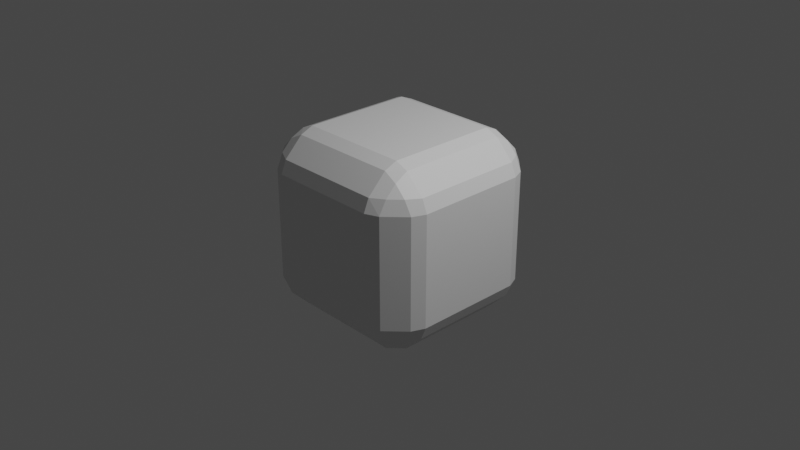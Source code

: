 # Source: roundedCube.blend  (saved by Blender 3.3.6; exported with 4.5.12 LTS)
import bpy
from mathutils import Matrix  # noqa: F401  (used for matrix-valued properties, if any)

bpy.ops.wm.read_factory_settings(use_empty=True)
scene = bpy.context.scene
scene.name = 'Scene'

# ---- collections
col_collection = bpy.data.collections.new('Collection'); scene.collection.children.link(col_collection)

# ---- materials (node trees are filled in below, after node groups)
mat_material_002 = bpy.data.materials.new('Material.002')
mat_material_002.alpha_threshold = 0.0
mat_material_002.use_transparent_shadow = False
mat_material_002.roughness = 0.5
mat_material_002.line_color = (0.0, 0.0, 0.0, 1.0)

# ---- material node trees
mat_material_002.use_nodes = True; mat_material_002.node_tree.nodes.clear()
_N = mat_material_002.node_tree.nodes; _L = mat_material_002.node_tree.links
n0 = _N.new('ShaderNodeOutputMaterial'); n0.name = 'Material Output'; n0.location = (300, 300)
n1 = _N.new('ShaderNodeBsdfPrincipled'); n1.name = 'Principled BSDF'; n1.location = (10, 300)
n1.distribution = 'GGX'
n1.subsurface_method = 'RANDOM_WALK_SKIN'
n1.inputs[3].default_value = 1.45
n1.inputs[27].default_value = (0.0, 0.0, 0.0, 1.0)
n1.inputs[28].default_value = 1.0
_L.new(n1.outputs[0], n0.inputs[0])
n0.is_active_output = True

# ---- world
world_world = bpy.data.worlds.new('World'); scene.world = world_world
world_world.use_nodes = True; world_world.node_tree.nodes.clear()
_N = world_world.node_tree.nodes; _L = world_world.node_tree.links
n0 = _N.new('ShaderNodeOutputWorld'); n0.name = 'World Output'; n0.location = (300, 300)
n1 = _N.new('ShaderNodeBackground'); n1.name = 'Background'; n1.location = (10, 300)
n1.inputs[0].default_value = (0.05088, 0.05088, 0.05088, 1.0)
_L.new(n1.outputs[0], n0.inputs[0])
n0.is_active_output = True
world_world.color = (0.05088, 0.05088, 0.05088)
world_world.use_sun_shadow = False
world_world.sun_shadow_jitter_overblur = 0.0

# ---- cameras
cam_camera = bpy.data.cameras.new('Camera')
cam_camera.clip_end = 100.0
cam_camera.ortho_scale = 7.314

# ---- lights
light_light = bpy.data.lights.new('Light', 'POINT')
light_light.transmission_factor = 0.0
light_light.energy = 1000.0
light_light.shadow_soft_size = 0.1
light_light.shadow_maximum_resolution = 0.006
light_light.use_absolute_resolution = True

# ---- meshes
me_cube_002 = bpy.data.meshes.new('Cube.002')
me_cube_002.from_pydata([(0.7394, 0.9419, 0.5993), (0.5993, 1.0, 0.5993), (0.5993, 0.9419, 0.7394), (0.7484, 0.8659, 0.7484), (0.5993, 0.7394, 0.9419), (0.5993, 0.5993, 1.0), (0.7394, 0.5993, 0.9419), (0.7484, 0.7484, 0.8659), (0.9419, 0.7394, 0.5993), (0.8659, 0.7484, 0.7484), (0.9419, 0.5993, 0.7394), (1.0, 0.5993, 0.5993), (0.7394, 0.5993, -0.9419), (0.5993, 0.5993, -1.0), (0.5993, 0.7394, -0.9419), (0.7484, 0.7484, -0.8659), (0.5993, 0.9419, -0.7394), (0.5993, 1.0, -0.5993), (0.7394, 0.9419, -0.5993), (0.7484, 0.8659, -0.7484), (0.9419, 0.5993, -0.7394), (0.8659, 0.7484, -0.7484), (0.9419, 0.7394, -0.5993), (1.0, 0.5993, -0.5993), (0.9419, -0.7394, 0.5993), (1.0, -0.5993, 0.5993), (0.9419, -0.5993, 0.7394), (0.8659, -0.7484, 0.7484), (0.7394, -0.5993, 0.9419), (0.5993, -0.5993, 1.0), (0.5993, -0.7394, 0.9419), (0.7484, -0.7484, 0.8659), (0.7394, -0.9419, 0.5993), (0.7484, -0.8659, 0.7484), (0.5993, -0.9419, 0.7394), (0.5993, -1.0, 0.5993), (0.9419, -0.5993, -0.7394), (1.0, -0.5993, -0.5993), (0.9419, -0.7394, -0.5993), (0.8659, -0.7484, -0.7484), (0.7394, -0.9419, -0.5993), (0.5993, -1.0, -0.5993), (0.5993, -0.9419, -0.7394), (0.7484, -0.8659, -0.7484), (0.7394, -0.5993, -0.9419), (0.7484, -0.7484, -0.8659), (0.5993, -0.7394, -0.9419), (0.5993, -0.5993, -1.0), (-0.5993, 0.9419, 0.7394), (-0.5993, 1.0, 0.5993), (-0.7394, 0.9419, 0.5993), (-0.7435, 0.8758, 0.7435), (-0.9419, 0.7394, 0.5993), (-1.0, 0.5993, 0.5993), (-0.9381, 0.6814, 0.7433), (-0.5993, 0.7394, 0.9419), (-0.7433, 0.6814, 0.9381), (-0.5993, 0.5993, 1.0), (-0.9419, 0.5993, -0.7394), (-1.0, 0.5993, -0.5993), (-0.9419, 0.7394, -0.5993), (-0.8659, 0.7484, -0.7484), (-0.7394, 0.9419, -0.5993), (-0.5993, 1.0, -0.5993), (-0.5993, 0.9419, -0.7394), (-0.7484, 0.8659, -0.7484), (-0.7394, 0.5993, -0.9419), (-0.7484, 0.7484, -0.8659), (-0.5993, 0.7394, -0.9419), (-0.5993, 0.5993, -1.0), (-0.9382, -0.5993, 0.7431), (-1.0, -0.5993, 0.5993), (-0.9419, -0.7394, 0.5993), (-0.8659, -0.7484, 0.7484), (-0.7394, -0.9419, 0.5993), (-0.5993, -1.0, 0.5993), (-0.5993, -0.9419, 0.7394), (-0.7484, -0.8659, 0.7484), (-0.7431, -0.5993, 0.9382), (-0.7484, -0.7484, 0.8659), (-0.5993, -0.7394, 0.9419), (-0.5993, -0.5993, 1.0), (-0.7394, -0.5993, -0.9419), (-0.5993, -0.5993, -1.0), (-0.5993, -0.7394, -0.9419), (-0.7484, -0.7484, -0.8659), (-0.5993, -0.9419, -0.7394), (-0.5993, -1.0, -0.5993), (-0.7394, -0.9419, -0.5993), (-0.7484, -0.8659, -0.7484), (-0.9419, -0.5993, -0.7394), (-0.8659, -0.7484, -0.7484), (-0.9419, -0.7394, -0.5993), (-1.0, -0.5993, -0.5993)], [], [(32, 40, 38, 24), (66, 82, 90, 58), (39, 43, 45), (23, 11, 25, 37), (44, 12, 20, 36), (63, 49, 1, 17), (14, 68, 64, 16), (30, 80, 76, 34), (84, 46, 42, 86), (50, 62, 60, 52), (73, 77, 79), (88, 74, 72, 92), (61, 65, 67), (69, 13, 47, 83), (3, 7, 9), (85, 89, 91), (27, 31, 33), (78, 56, 54, 70), (41, 35, 75, 87), (5, 57, 81, 29), (51, 54, 56), (93, 71, 53, 59), (6, 28, 26, 10), (15, 19, 21), (55, 4, 2, 48), (0, 1, 2, 3), (4, 5, 6, 7), (8, 9, 10, 11), (12, 13, 14, 15), (16, 17, 18, 19), (20, 21, 22, 23), (24, 25, 26, 27), (28, 29, 30, 31), (32, 33, 34, 35), (36, 37, 38, 39), (40, 41, 42, 43), (44, 45, 46, 47), (48, 49, 50, 51), (52, 53, 54), (55, 56, 57), (58, 59, 60, 61), (62, 63, 64, 65), (66, 67, 68, 69), (70, 71, 72, 73), (74, 75, 76, 77), (78, 79, 80, 81), (82, 83, 84, 85), (86, 87, 88, 89), (90, 91, 92, 93), (8, 0, 3, 9), (2, 4, 7, 3), (6, 10, 9, 7), (20, 12, 15, 21), (14, 16, 19, 15), (18, 22, 21, 19), (32, 24, 27, 33), (26, 28, 31, 27), (30, 34, 33, 31), (44, 36, 39, 45), (38, 40, 43, 39), (42, 46, 45, 43), (55, 48, 51, 56), (50, 52, 54, 51), (66, 58, 61, 67), (60, 62, 65, 61), (64, 68, 67, 65), (78, 70, 73, 79), (72, 74, 77, 73), (76, 80, 79, 77), (90, 82, 85, 91), (84, 86, 89, 85), (88, 92, 91, 89), (69, 83, 82, 66), (93, 59, 58, 90), (13, 69, 68, 14), (63, 17, 16, 64), (11, 23, 22, 8), (17, 1, 0, 18), (87, 75, 74, 88), (71, 93, 92, 72), (35, 41, 40, 32), (37, 25, 24, 38), (49, 63, 62, 50), (59, 53, 52, 60), (29, 81, 80, 30), (75, 35, 34, 76), (5, 29, 28, 6), (25, 11, 10, 26), (83, 47, 46, 84), (41, 87, 86, 42), (81, 57, 56, 78), (53, 71, 70, 54), (57, 5, 4, 55), (1, 49, 48, 2), (47, 13, 12, 44), (23, 37, 36, 20), (8, 22, 18, 0)])
_uv = me_cube_002.uv_layers.new(name='UVMap')
_uv.uv.foreach_set('vector', [0.5749, 0.7753, 0.4251, 0.7753, 0.4251, 0.7247, 0.5749, 0.7247, 0.1576, 0.5501, 0.1576, 0.6999, 0.1323, 0.6999, 0.1323, 0.5501, 0.3582, 0.7186, 0.3436, 0.7332, 0.3436, 0.7186, 0.4251, 0.5501, 0.5749, 0.5501, 0.5749, 0.6999, 0.4251, 0.6999, 0.3497, 0.6999, 0.3497, 0.5501, 0.4003, 0.5501, 0.4003, 0.6999, 0.4251, 0.3001, 0.5749, 0.3001, 0.5749, 0.4499, 0.4251, 0.4499, 0.3249, 0.5326, 0.1751, 0.5326, 0.1751, 0.5073, 0.3249, 0.5073, 0.6177, 0.8001, 0.6177, 0.9499, 0.5924, 0.9499, 0.5924, 0.8001, 0.1751, 0.7174, 0.3249, 0.7174, 0.3249, 0.7427, 0.1751, 0.7427, 0.5749, 0.2753, 0.4251, 0.2753, 0.4251, 0.2247, 0.5749, 0.2247, 0.5936, 0.03145, 0.5936, 0.01676, 0.6082, 0.03145, 0.4251, 0.007258, 0.5749, 0.007258, 0.5749, 0.03257, 0.4251, 0.03257, 0.1418, 0.5314, 0.1564, 0.5168, 0.1564, 0.5314, 0.1751, 0.5501, 0.3249, 0.5501, 0.3249, 0.6999, 0.1751, 0.6999, 0.5936, 0.4686, 0.6082, 0.4686, 0.5936, 0.4832, 0.1564, 0.7186, 0.1564, 0.7332, 0.1418, 0.7186, 0.5936, 0.7668, 0.6082, 0.7814, 0.5936, 0.7814, 0.6173, 0.05009, 0.6173, 0.2102, 0.5929, 0.2102, 0.5929, 0.05009, 0.4251, 0.8001, 0.5749, 0.8001, 0.5749, 0.9499, 0.4251, 0.9499, 0.6751, 0.5501, 0.8249, 0.5501, 0.8249, 0.6999, 0.6751, 0.6999, 0.5929, 0.2345, 0.5929, 0.2102, 0.6173, 0.2102, 0.4251, 0.05009, 0.5749, 0.05009, 0.5749, 0.1999, 0.4251, 0.1999, 0.6503, 0.5501, 0.6503, 0.6999, 0.5997, 0.6999, 0.5997, 0.5501, 0.3436, 0.5314, 0.3436, 0.5168, 0.3582, 0.5314, 0.6177, 0.3001, 0.6177, 0.4499, 0.5924, 0.4499, 0.5924, 0.3001, 0.5749, 0.4602, 0.5749, 0.4499, 0.5852, 0.4499, 0.5852, 0.4602, 0.6177, 0.4499, 0.625, 0.4499, 0.625, 0.4602, 0.6124, 0.4602, 0.5749, 0.5253, 0.5852, 0.5147, 0.5852, 0.5398, 0.5749, 0.5398, 0.3352, 0.5501, 0.3249, 0.5501, 0.3249, 0.5398, 0.3352, 0.5398, 0.3249, 0.5073, 0.3249, 0.5, 0.3352, 0.5, 0.3352, 0.5126, 0.4003, 0.5501, 0.3897, 0.5398, 0.4148, 0.5398, 0.4148, 0.5501, 0.5749, 0.7247, 0.5749, 0.7102, 0.5852, 0.7102, 0.5852, 0.7353, 0.625, 0.7898, 0.625, 0.8001, 0.6177, 0.8001, 0.6124, 0.7898, 0.5749, 0.7898, 0.5852, 0.7898, 0.5852, 0.8001, 0.5749, 0.8001, 0.3677, 0.7102, 0.375, 0.7102, 0.3677, 0.7174, 0.3582, 0.7186, 0.3352, 0.75, 0.3249, 0.75, 0.3249, 0.7427, 0.3352, 0.7374, 0.3352, 0.6999, 0.3352, 0.7102, 0.3249, 0.7102, 0.3249, 0.6999, 0.5852, 0.2898, 0.5749, 0.2898, 0.5749, 0.2753, 0.5852, 0.2665, 0.5749, 0.2102, 0.5749, 0.1999, 0.5852, 0.2102, 0.6177, 0.3001, 0.6211, 0.2898, 0.625, 0.3001, 0.1323, 0.5501, 0.125, 0.5501, 0.125, 0.5398, 0.1376, 0.5398, 0.1576, 0.5073, 0.1648, 0.5, 0.1648, 0.5073, 0.1564, 0.5168, 0.1576, 0.5501, 0.1564, 0.5314, 0.1751, 0.5326, 0.1751, 0.5501, 0.5929, 0.05009, 0.5749, 0.05009, 0.5749, 0.03257, 0.5936, 0.03145, 0.5749, 0.007258, 0.5749, 0.0, 0.5852, 0.0, 0.5852, 0.01257, 0.6173, 0.03983, 0.6082, 0.03145, 0.6177, 0.03257, 0.625, 0.03983, 0.1576, 0.6999, 0.1751, 0.6999, 0.1751, 0.7174, 0.1564, 0.7186, 0.1648, 0.7427, 0.1648, 0.75, 0.1576, 0.7427, 0.1564, 0.7332, 0.1323, 0.7102, 0.1418, 0.7186, 0.1323, 0.7174, 0.125, 0.7102, 0.5749, 0.5253, 0.5749, 0.4747, 0.5852, 0.4853, 0.5852, 0.5147, 0.5924, 0.4499, 0.6177, 0.4499, 0.6082, 0.4686, 0.5936, 0.4686, 0.6503, 0.5501, 0.5997, 0.5501, 0.6103, 0.5398, 0.6397, 0.5398, 0.4003, 0.5501, 0.3497, 0.5501, 0.3603, 0.5398, 0.3897, 0.5398, 0.3249, 0.5326, 0.3249, 0.5073, 0.3436, 0.5168, 0.3436, 0.5314, 0.3424, 0.5073, 0.3677, 0.5326, 0.3582, 0.5314, 0.3436, 0.5168, 0.5749, 0.7753, 0.5749, 0.7247, 0.5852, 0.7353, 0.5852, 0.7647, 0.5924, 0.7573, 0.6177, 0.7826, 0.6082, 0.7814, 0.5936, 0.7668, 0.6177, 0.8001, 0.5924, 0.8001, 0.5936, 0.7814, 0.6082, 0.7814, 0.3424, 0.7102, 0.3677, 0.7102, 0.3582, 0.7186, 0.3436, 0.7186, 0.3677, 0.7174, 0.3424, 0.7427, 0.3436, 0.7332, 0.3582, 0.7186, 0.3249, 0.7427, 0.3249, 0.7174, 0.3436, 0.7186, 0.3436, 0.7332, 0.6177, 0.3001, 0.5924, 0.3001, 0.5968, 0.2898, 0.6211, 0.2898, 0.5749, 0.2753, 0.5749, 0.2247, 0.5852, 0.2179, 0.5852, 0.2665, 0.1576, 0.5501, 0.1323, 0.5501, 0.1418, 0.5314, 0.1564, 0.5314, 0.1323, 0.5326, 0.1576, 0.5073, 0.1564, 0.5168, 0.1418, 0.5314, 0.1751, 0.5073, 0.1751, 0.5326, 0.1564, 0.5314, 0.1564, 0.5168, 0.6173, 0.05009, 0.5929, 0.05009, 0.5936, 0.03145, 0.6082, 0.03145, 0.5749, 0.03257, 0.5749, 0.007258, 0.5936, 0.01676, 0.5936, 0.03145, 0.5924, 0.007258, 0.6177, 0.03257, 0.6082, 0.03145, 0.5936, 0.01676, 0.1323, 0.6999, 0.1576, 0.6999, 0.1564, 0.7186, 0.1418, 0.7186, 0.1751, 0.7174, 0.1751, 0.7427, 0.1564, 0.7332, 0.1564, 0.7186, 0.1576, 0.7427, 0.1323, 0.7174, 0.1418, 0.7186, 0.1564, 0.7332, 0.1751, 0.5501, 0.1751, 0.6999, 0.1576, 0.6999, 0.1576, 0.5501, 0.125, 0.6999, 0.125, 0.5501, 0.1323, 0.5501, 0.1323, 0.6999, 0.3249, 0.5501, 0.1751, 0.5501, 0.1751, 0.5326, 0.3249, 0.5326, 0.1751, 0.5, 0.3249, 0.5, 0.3249, 0.5073, 0.1751, 0.5073, 0.5749, 0.5501, 0.4251, 0.5501, 0.4251, 0.5253, 0.5749, 0.5253, 0.4251, 0.4499, 0.5749, 0.4499, 0.5749, 0.4747, 0.4251, 0.4747, 0.4251, 0.0, 0.5749, 0.0, 0.5749, 0.007258, 0.4251, 0.007258, 0.5749, 0.05009, 0.4251, 0.05009, 0.4251, 0.03257, 0.5749, 0.03257, 0.5749, 0.8001, 0.4251, 0.8001, 0.4251, 0.7753, 0.5749, 0.7753, 0.4251, 0.6999, 0.5749, 0.6999, 0.5749, 0.7247, 0.4251, 0.7247, 0.5749, 0.3001, 0.4251, 0.3001, 0.4251, 0.2753, 0.5749, 0.2753, 0.4251, 0.1999, 0.5749, 0.1999, 0.5749, 0.2247, 0.4251, 0.2247, 0.625, 0.8001, 0.625, 0.9499, 0.6177, 0.9499, 0.6177, 0.8001, 0.5749, 0.9499, 0.5749, 0.8001, 0.5924, 0.8001, 0.5924, 0.9499, 0.6751, 0.5501, 0.6751, 0.6999, 0.6503, 0.6999, 0.6503, 0.5501, 0.5749, 0.6999, 0.5749, 0.5501, 0.5997, 0.5501, 0.5997, 0.6999, 0.1751, 0.6999, 0.3249, 0.6999, 0.3249, 0.7174, 0.1751, 0.7174, 0.3249, 0.75, 0.1751, 0.75, 0.1751, 0.7427, 0.3249, 0.7427, 0.8249, 0.6999, 0.8249, 0.5501, 0.8352, 0.5398, 0.8352, 0.6999, 0.5749, 0.1999, 0.5749, 0.05009, 0.5929, 0.05009, 0.5929, 0.2102, 0.625, 0.3001, 0.625, 0.4499, 0.6177, 0.4499, 0.6177, 0.3001, 0.5749, 0.4499, 0.5749, 0.3001, 0.5924, 0.3001, 0.5924, 0.4499, 0.3249, 0.6999, 0.3249, 0.5501, 0.3497, 0.5501, 0.3497, 0.6999, 0.4251, 0.5501, 0.4251, 0.6999, 0.4003, 0.6999, 0.4003, 0.5501, 0.5749, 0.5253, 0.4251, 0.5253, 0.4251, 0.4747, 0.5749, 0.4747])
me_cube_002.materials.append(mat_material_002)
me_cube_002.use_mirror_vertex_groups = False
me_cube_002.update()

# ---- objects
ob_light = bpy.data.objects.new('Light', light_light)
ob_camera = bpy.data.objects.new('Camera', cam_camera)
ob_cube_002 = bpy.data.objects.new('Cube.002', me_cube_002)

# ---- transforms, parenting, visibility, modifiers, constraints
ob_light.location = (4.076, 1.005, 5.904)
ob_light.rotation_euler = (0.6503, 0.05522, 1.866)
ob_light.lock_rotations_4d = False
ob_light.empty_display_type = 'ARROWS'
ob_light.color = (0.0, 0.0, 0.0, 0.0)
ob_light.lineart.crease_threshold = 0.0
ob_camera.location = (7.359, -6.926, 4.958)
ob_camera.rotation_euler = (1.109, 0.0, 0.8149)
ob_camera.lock_rotations_4d = False
ob_camera.empty_display_type = 'ARROWS'
ob_camera.color = (0.0, 0.0, 0.0, 0.0)
ob_camera.display_type = 'WIRE'
ob_camera.lineart.crease_threshold = 0.0
ob_cube_002.location = (0.0, 0.0, 0.0)
ob_cube_002.lock_rotations_4d = False
ob_cube_002.empty_display_type = 'ARROWS'
ob_cube_002.lineart.crease_threshold = 0.0

# ---- collection membership
col_collection.objects.link(ob_light)
col_collection.objects.link(ob_camera)
col_collection.objects.link(ob_cube_002)

# ---- scene / render settings (as saved in the file)
scene.camera = ob_camera
scene.frame_start = 1; scene.frame_end = 250; scene.frame_set(1)
scene.render.engine = 'BLENDER_EEVEE_NEXT'
scene.cycles.sampling_pattern = 'TABULATED_SOBOL'
scene.cycles.use_light_tree = False
scene.view_settings.view_transform = 'Filmic'
bpy.context.view_layer.update()
